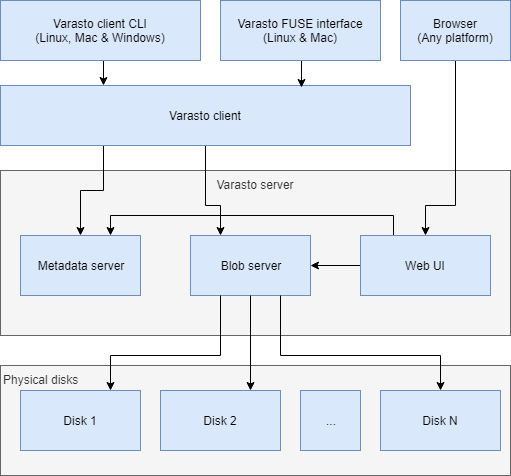

The diagram above was exported from draw.io. Its source (the exported page's mxGraphModel, read from the mxfile embedded in the PNG):
<mxGraphModel dx="1167" dy="719" grid="1" gridSize="10" guides="1" tooltips="1" connect="1" arrows="1" fold="1" page="1" pageScale="1" pageWidth="1100" pageHeight="850" math="0" shadow="0">
  <root>
    <mxCell id="0" />
    <mxCell id="1" parent="0" />
    <mxCell id="BHudk-9nE1qTM4bo-ELz-3" value="Varasto server" style="rounded=0;whiteSpace=wrap;html=1;verticalAlign=top;align=center;fillColor=#f5f5f5;strokeColor=#666666;fontColor=#333333;" vertex="1" parent="1">
      <mxGeometry x="190" y="265" width="510" height="165" as="geometry" />
    </mxCell>
    <mxCell id="BHudk-9nE1qTM4bo-ELz-1" value="Blob server" style="rounded=0;whiteSpace=wrap;html=1;fillColor=#dae8fc;strokeColor=#6c8ebf;" vertex="1" parent="1">
      <mxGeometry x="380" y="330" width="120" height="60" as="geometry" />
    </mxCell>
    <mxCell id="BHudk-9nE1qTM4bo-ELz-2" value="Metadata server" style="rounded=0;whiteSpace=wrap;html=1;fillColor=#dae8fc;strokeColor=#6c8ebf;" vertex="1" parent="1">
      <mxGeometry x="210" y="330" width="120" height="60" as="geometry" />
    </mxCell>
    <mxCell id="BHudk-9nE1qTM4bo-ELz-25" style="edgeStyle=orthogonalEdgeStyle;rounded=0;orthogonalLoop=1;jettySize=auto;html=1;exitX=0;exitY=0.5;exitDx=0;exitDy=0;entryX=1;entryY=0.5;entryDx=0;entryDy=0;" edge="1" parent="1" source="BHudk-9nE1qTM4bo-ELz-4" target="BHudk-9nE1qTM4bo-ELz-1">
      <mxGeometry relative="1" as="geometry" />
    </mxCell>
    <mxCell id="BHudk-9nE1qTM4bo-ELz-26" style="edgeStyle=orthogonalEdgeStyle;rounded=0;orthogonalLoop=1;jettySize=auto;html=1;exitX=0.25;exitY=0;exitDx=0;exitDy=0;entryX=0.75;entryY=0;entryDx=0;entryDy=0;" edge="1" parent="1" source="BHudk-9nE1qTM4bo-ELz-4" target="BHudk-9nE1qTM4bo-ELz-2">
      <mxGeometry relative="1" as="geometry" />
    </mxCell>
    <mxCell id="BHudk-9nE1qTM4bo-ELz-4" value="Web UI" style="rounded=0;whiteSpace=wrap;html=1;align=center;fillColor=#dae8fc;strokeColor=#6c8ebf;" vertex="1" parent="1">
      <mxGeometry x="550" y="330" width="130" height="60" as="geometry" />
    </mxCell>
    <mxCell id="BHudk-9nE1qTM4bo-ELz-14" style="edgeStyle=orthogonalEdgeStyle;rounded=0;orthogonalLoop=1;jettySize=auto;html=1;exitX=0.25;exitY=1;exitDx=0;exitDy=0;entryX=0.5;entryY=0;entryDx=0;entryDy=0;" edge="1" parent="1" source="BHudk-9nE1qTM4bo-ELz-5" target="BHudk-9nE1qTM4bo-ELz-2">
      <mxGeometry relative="1" as="geometry" />
    </mxCell>
    <mxCell id="BHudk-9nE1qTM4bo-ELz-30" style="edgeStyle=orthogonalEdgeStyle;rounded=0;orthogonalLoop=1;jettySize=auto;html=1;exitX=0.5;exitY=1;exitDx=0;exitDy=0;entryX=0.25;entryY=0;entryDx=0;entryDy=0;" edge="1" parent="1" source="BHudk-9nE1qTM4bo-ELz-5" target="BHudk-9nE1qTM4bo-ELz-1">
      <mxGeometry relative="1" as="geometry">
        <Array as="points">
          <mxPoint x="395" y="300" />
          <mxPoint x="410" y="300" />
        </Array>
      </mxGeometry>
    </mxCell>
    <mxCell id="BHudk-9nE1qTM4bo-ELz-5" value="Varasto client" style="rounded=0;whiteSpace=wrap;html=1;align=center;fillColor=#dae8fc;strokeColor=#6c8ebf;" vertex="1" parent="1">
      <mxGeometry x="190" y="180" width="410" height="60" as="geometry" />
    </mxCell>
    <mxCell id="BHudk-9nE1qTM4bo-ELz-9" style="edgeStyle=orthogonalEdgeStyle;rounded=0;orthogonalLoop=1;jettySize=auto;html=1;exitX=0.5;exitY=1;exitDx=0;exitDy=0;entryX=0.25;entryY=0;entryDx=0;entryDy=0;" edge="1" parent="1" source="BHudk-9nE1qTM4bo-ELz-6" target="BHudk-9nE1qTM4bo-ELz-5">
      <mxGeometry relative="1" as="geometry" />
    </mxCell>
    <mxCell id="BHudk-9nE1qTM4bo-ELz-6" value="Varasto client CLI&lt;br&gt;(Linux, Mac &amp;amp; Windows)&lt;br&gt;" style="rounded=0;whiteSpace=wrap;html=1;align=center;fillColor=#dae8fc;strokeColor=#6c8ebf;" vertex="1" parent="1">
      <mxGeometry x="190" y="95" width="200" height="60" as="geometry" />
    </mxCell>
    <mxCell id="BHudk-9nE1qTM4bo-ELz-19" style="edgeStyle=orthogonalEdgeStyle;rounded=0;orthogonalLoop=1;jettySize=auto;html=1;exitX=0.5;exitY=1;exitDx=0;exitDy=0;entryX=0.734;entryY=0.033;entryDx=0;entryDy=0;entryPerimeter=0;" edge="1" parent="1" source="BHudk-9nE1qTM4bo-ELz-7" target="BHudk-9nE1qTM4bo-ELz-5">
      <mxGeometry relative="1" as="geometry" />
    </mxCell>
    <mxCell id="BHudk-9nE1qTM4bo-ELz-7" value="Varasto FUSE interface&lt;br&gt;(Linux &amp;amp; Mac)" style="rounded=0;whiteSpace=wrap;html=1;align=center;fillColor=#dae8fc;strokeColor=#6c8ebf;" vertex="1" parent="1">
      <mxGeometry x="410" y="95" width="160" height="60" as="geometry" />
    </mxCell>
    <mxCell id="BHudk-9nE1qTM4bo-ELz-18" style="edgeStyle=orthogonalEdgeStyle;rounded=0;orthogonalLoop=1;jettySize=auto;html=1;exitX=0.5;exitY=1;exitDx=0;exitDy=0;entryX=0.5;entryY=0;entryDx=0;entryDy=0;" edge="1" parent="1" source="BHudk-9nE1qTM4bo-ELz-16" target="BHudk-9nE1qTM4bo-ELz-4">
      <mxGeometry relative="1" as="geometry">
        <Array as="points">
          <mxPoint x="645" y="300" />
          <mxPoint x="615" y="300" />
        </Array>
      </mxGeometry>
    </mxCell>
    <mxCell id="BHudk-9nE1qTM4bo-ELz-16" value="Browser&lt;br&gt;(Any platform)&lt;br&gt;" style="rounded=0;whiteSpace=wrap;html=1;align=center;fillColor=#dae8fc;strokeColor=#6c8ebf;" vertex="1" parent="1">
      <mxGeometry x="590" y="95" width="110" height="60" as="geometry" />
    </mxCell>
    <mxCell id="BHudk-9nE1qTM4bo-ELz-20" value="&lt;div style=&quot;text-align: center&quot;&gt;&lt;span&gt;Physical disks&lt;/span&gt;&lt;/div&gt;" style="rounded=0;whiteSpace=wrap;html=1;align=left;verticalAlign=top;fillColor=#f5f5f5;strokeColor=#666666;fontColor=#333333;" vertex="1" parent="1">
      <mxGeometry x="190" y="460" width="510" height="110" as="geometry" />
    </mxCell>
    <mxCell id="BHudk-9nE1qTM4bo-ELz-21" value="&lt;div style=&quot;text-align: center&quot;&gt;&lt;span&gt;Disk 1&lt;/span&gt;&lt;/div&gt;" style="rounded=0;whiteSpace=wrap;html=1;align=center;fillColor=#dae8fc;strokeColor=#6c8ebf;" vertex="1" parent="1">
      <mxGeometry x="210" y="485" width="120" height="60" as="geometry" />
    </mxCell>
    <mxCell id="BHudk-9nE1qTM4bo-ELz-22" value="&lt;div style=&quot;text-align: center&quot;&gt;&lt;span&gt;Disk 2&lt;/span&gt;&lt;/div&gt;" style="rounded=0;whiteSpace=wrap;html=1;align=center;fillColor=#dae8fc;strokeColor=#6c8ebf;" vertex="1" parent="1">
      <mxGeometry x="350" y="485" width="120" height="60" as="geometry" />
    </mxCell>
    <mxCell id="BHudk-9nE1qTM4bo-ELz-23" value="&lt;div style=&quot;text-align: center&quot;&gt;&lt;span&gt;Disk N&lt;/span&gt;&lt;/div&gt;" style="rounded=0;whiteSpace=wrap;html=1;align=center;fillColor=#dae8fc;strokeColor=#6c8ebf;" vertex="1" parent="1">
      <mxGeometry x="570" y="485" width="120" height="60" as="geometry" />
    </mxCell>
    <mxCell id="BHudk-9nE1qTM4bo-ELz-24" value="..." style="rounded=0;whiteSpace=wrap;html=1;align=center;fillColor=#dae8fc;strokeColor=#6c8ebf;" vertex="1" parent="1">
      <mxGeometry x="490" y="485" width="60" height="60" as="geometry" />
    </mxCell>
    <mxCell id="BHudk-9nE1qTM4bo-ELz-27" style="edgeStyle=orthogonalEdgeStyle;rounded=0;orthogonalLoop=1;jettySize=auto;html=1;exitX=0.25;exitY=1;exitDx=0;exitDy=0;entryX=0.75;entryY=0;entryDx=0;entryDy=0;" edge="1" parent="1" source="BHudk-9nE1qTM4bo-ELz-1" target="BHudk-9nE1qTM4bo-ELz-21">
      <mxGeometry relative="1" as="geometry">
        <Array as="points">
          <mxPoint x="410" y="450" />
          <mxPoint x="300" y="450" />
        </Array>
      </mxGeometry>
    </mxCell>
    <mxCell id="BHudk-9nE1qTM4bo-ELz-28" style="edgeStyle=orthogonalEdgeStyle;rounded=0;orthogonalLoop=1;jettySize=auto;html=1;exitX=0.5;exitY=1;exitDx=0;exitDy=0;entryX=0.75;entryY=0;entryDx=0;entryDy=0;" edge="1" parent="1" source="BHudk-9nE1qTM4bo-ELz-1" target="BHudk-9nE1qTM4bo-ELz-22">
      <mxGeometry relative="1" as="geometry" />
    </mxCell>
    <mxCell id="BHudk-9nE1qTM4bo-ELz-29" style="edgeStyle=orthogonalEdgeStyle;rounded=0;orthogonalLoop=1;jettySize=auto;html=1;exitX=0.75;exitY=1;exitDx=0;exitDy=0;" edge="1" parent="1" source="BHudk-9nE1qTM4bo-ELz-1" target="BHudk-9nE1qTM4bo-ELz-23">
      <mxGeometry relative="1" as="geometry">
        <Array as="points">
          <mxPoint x="470" y="450" />
          <mxPoint x="630" y="450" />
        </Array>
      </mxGeometry>
    </mxCell>
  </root>
</mxGraphModel>